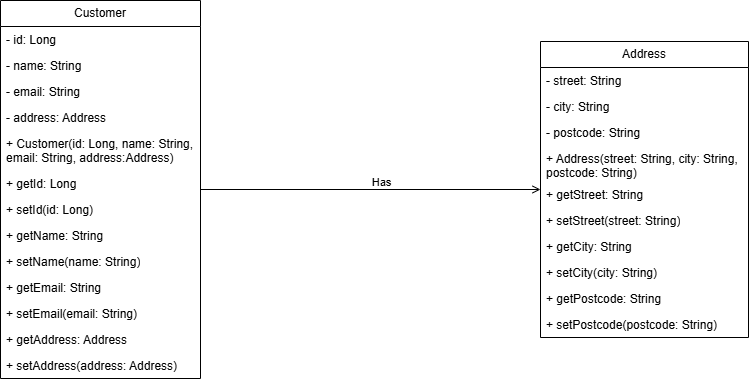

The diagram above was exported from draw.io. Its source (the exported page's mxGraphModel, read from the mxfile embedded in the PNG):
<mxGraphModel dx="1426" dy="961" grid="1" gridSize="10" guides="1" tooltips="1" connect="1" arrows="1" fold="1" page="1" pageScale="1" pageWidth="583" pageHeight="827" math="0" shadow="0">
  <root>
    <mxCell id="0" />
    <mxCell id="1" parent="0" />
    <mxCell id="8Ut-QfIrdlbl5i0Fh0ty-27" style="edgeStyle=orthogonalEdgeStyle;rounded=0;orthogonalLoop=1;jettySize=auto;html=1;endArrow=open;startFill=0;endFill=0;" edge="1" parent="1" source="8Ut-QfIrdlbl5i0Fh0ty-1" target="8Ut-QfIrdlbl5i0Fh0ty-16">
      <mxGeometry relative="1" as="geometry" />
    </mxCell>
    <mxCell id="8Ut-QfIrdlbl5i0Fh0ty-28" value="Has" style="edgeLabel;html=1;align=center;verticalAlign=middle;resizable=0;points=[];" vertex="1" connectable="0" parent="8Ut-QfIrdlbl5i0Fh0ty-27">
      <mxGeometry x="-0.1598" y="3" relative="1" as="geometry">
        <mxPoint x="37" y="-5" as="offset" />
      </mxGeometry>
    </mxCell>
    <mxCell id="8Ut-QfIrdlbl5i0Fh0ty-1" value="Customer" style="swimlane;fontStyle=0;childLayout=stackLayout;horizontal=1;startSize=26;fillColor=none;horizontalStack=0;resizeParent=1;resizeParentMax=0;resizeLast=0;collapsible=1;marginBottom=0;whiteSpace=wrap;html=1;" vertex="1" parent="1">
      <mxGeometry x="10" y="290" width="200" height="378" as="geometry" />
    </mxCell>
    <mxCell id="8Ut-QfIrdlbl5i0Fh0ty-2" value="- id: Long" style="text;strokeColor=none;fillColor=none;align=left;verticalAlign=top;spacingLeft=4;spacingRight=4;overflow=hidden;rotatable=0;points=[[0,0.5],[1,0.5]];portConstraint=eastwest;whiteSpace=wrap;html=1;" vertex="1" parent="8Ut-QfIrdlbl5i0Fh0ty-1">
      <mxGeometry y="26" width="200" height="26" as="geometry" />
    </mxCell>
    <mxCell id="8Ut-QfIrdlbl5i0Fh0ty-3" value="- name: String" style="text;strokeColor=none;fillColor=none;align=left;verticalAlign=top;spacingLeft=4;spacingRight=4;overflow=hidden;rotatable=0;points=[[0,0.5],[1,0.5]];portConstraint=eastwest;whiteSpace=wrap;html=1;" vertex="1" parent="8Ut-QfIrdlbl5i0Fh0ty-1">
      <mxGeometry y="52" width="200" height="26" as="geometry" />
    </mxCell>
    <mxCell id="8Ut-QfIrdlbl5i0Fh0ty-4" value="- email: String" style="text;strokeColor=none;fillColor=none;align=left;verticalAlign=top;spacingLeft=4;spacingRight=4;overflow=hidden;rotatable=0;points=[[0,0.5],[1,0.5]];portConstraint=eastwest;whiteSpace=wrap;html=1;" vertex="1" parent="8Ut-QfIrdlbl5i0Fh0ty-1">
      <mxGeometry y="78" width="200" height="26" as="geometry" />
    </mxCell>
    <mxCell id="8Ut-QfIrdlbl5i0Fh0ty-5" value="- address: Address" style="text;strokeColor=none;fillColor=none;align=left;verticalAlign=top;spacingLeft=4;spacingRight=4;overflow=hidden;rotatable=0;points=[[0,0.5],[1,0.5]];portConstraint=eastwest;whiteSpace=wrap;html=1;" vertex="1" parent="8Ut-QfIrdlbl5i0Fh0ty-1">
      <mxGeometry y="104" width="200" height="26" as="geometry" />
    </mxCell>
    <mxCell id="8Ut-QfIrdlbl5i0Fh0ty-6" value="+ Customer(id: Long, name: String, email: String, address:Address)" style="text;strokeColor=none;fillColor=none;align=left;verticalAlign=top;spacingLeft=4;spacingRight=4;overflow=hidden;rotatable=0;points=[[0,0.5],[1,0.5]];portConstraint=eastwest;whiteSpace=wrap;html=1;" vertex="1" parent="8Ut-QfIrdlbl5i0Fh0ty-1">
      <mxGeometry y="130" width="200" height="40" as="geometry" />
    </mxCell>
    <mxCell id="8Ut-QfIrdlbl5i0Fh0ty-7" value="+ getId: Long" style="text;strokeColor=none;fillColor=none;align=left;verticalAlign=top;spacingLeft=4;spacingRight=4;overflow=hidden;rotatable=0;points=[[0,0.5],[1,0.5]];portConstraint=eastwest;whiteSpace=wrap;html=1;" vertex="1" parent="8Ut-QfIrdlbl5i0Fh0ty-1">
      <mxGeometry y="170" width="200" height="26" as="geometry" />
    </mxCell>
    <mxCell id="8Ut-QfIrdlbl5i0Fh0ty-12" value="+ setId(id: Long)" style="text;strokeColor=none;fillColor=none;align=left;verticalAlign=top;spacingLeft=4;spacingRight=4;overflow=hidden;rotatable=0;points=[[0,0.5],[1,0.5]];portConstraint=eastwest;whiteSpace=wrap;html=1;" vertex="1" parent="8Ut-QfIrdlbl5i0Fh0ty-1">
      <mxGeometry y="196" width="200" height="26" as="geometry" />
    </mxCell>
    <mxCell id="8Ut-QfIrdlbl5i0Fh0ty-8" value="+ getName: String" style="text;strokeColor=none;fillColor=none;align=left;verticalAlign=top;spacingLeft=4;spacingRight=4;overflow=hidden;rotatable=0;points=[[0,0.5],[1,0.5]];portConstraint=eastwest;whiteSpace=wrap;html=1;" vertex="1" parent="8Ut-QfIrdlbl5i0Fh0ty-1">
      <mxGeometry y="222" width="200" height="26" as="geometry" />
    </mxCell>
    <mxCell id="8Ut-QfIrdlbl5i0Fh0ty-13" value="+ setName(name: String)" style="text;strokeColor=none;fillColor=none;align=left;verticalAlign=top;spacingLeft=4;spacingRight=4;overflow=hidden;rotatable=0;points=[[0,0.5],[1,0.5]];portConstraint=eastwest;whiteSpace=wrap;html=1;" vertex="1" parent="8Ut-QfIrdlbl5i0Fh0ty-1">
      <mxGeometry y="248" width="200" height="26" as="geometry" />
    </mxCell>
    <mxCell id="8Ut-QfIrdlbl5i0Fh0ty-11" value="+ getEmail: String" style="text;strokeColor=none;fillColor=none;align=left;verticalAlign=top;spacingLeft=4;spacingRight=4;overflow=hidden;rotatable=0;points=[[0,0.5],[1,0.5]];portConstraint=eastwest;whiteSpace=wrap;html=1;" vertex="1" parent="8Ut-QfIrdlbl5i0Fh0ty-1">
      <mxGeometry y="274" width="200" height="26" as="geometry" />
    </mxCell>
    <mxCell id="8Ut-QfIrdlbl5i0Fh0ty-14" value="+ setEmail(email: String)" style="text;strokeColor=none;fillColor=none;align=left;verticalAlign=top;spacingLeft=4;spacingRight=4;overflow=hidden;rotatable=0;points=[[0,0.5],[1,0.5]];portConstraint=eastwest;whiteSpace=wrap;html=1;" vertex="1" parent="8Ut-QfIrdlbl5i0Fh0ty-1">
      <mxGeometry y="300" width="200" height="26" as="geometry" />
    </mxCell>
    <mxCell id="8Ut-QfIrdlbl5i0Fh0ty-10" value="+ getAddress: Address" style="text;strokeColor=none;fillColor=none;align=left;verticalAlign=top;spacingLeft=4;spacingRight=4;overflow=hidden;rotatable=0;points=[[0,0.5],[1,0.5]];portConstraint=eastwest;whiteSpace=wrap;html=1;" vertex="1" parent="8Ut-QfIrdlbl5i0Fh0ty-1">
      <mxGeometry y="326" width="200" height="26" as="geometry" />
    </mxCell>
    <mxCell id="8Ut-QfIrdlbl5i0Fh0ty-15" value="+ setAddress(address: Address)" style="text;strokeColor=none;fillColor=none;align=left;verticalAlign=top;spacingLeft=4;spacingRight=4;overflow=hidden;rotatable=0;points=[[0,0.5],[1,0.5]];portConstraint=eastwest;whiteSpace=wrap;html=1;" vertex="1" parent="8Ut-QfIrdlbl5i0Fh0ty-1">
      <mxGeometry y="352" width="200" height="26" as="geometry" />
    </mxCell>
    <mxCell id="8Ut-QfIrdlbl5i0Fh0ty-16" value="Address" style="swimlane;fontStyle=0;childLayout=stackLayout;horizontal=1;startSize=26;fillColor=none;horizontalStack=0;resizeParent=1;resizeParentMax=0;resizeLast=0;collapsible=1;marginBottom=0;whiteSpace=wrap;html=1;" vertex="1" parent="1">
      <mxGeometry x="550" y="331" width="208" height="296" as="geometry" />
    </mxCell>
    <mxCell id="8Ut-QfIrdlbl5i0Fh0ty-17" value="- street: String" style="text;strokeColor=none;fillColor=none;align=left;verticalAlign=top;spacingLeft=4;spacingRight=4;overflow=hidden;rotatable=0;points=[[0,0.5],[1,0.5]];portConstraint=eastwest;whiteSpace=wrap;html=1;" vertex="1" parent="8Ut-QfIrdlbl5i0Fh0ty-16">
      <mxGeometry y="26" width="208" height="26" as="geometry" />
    </mxCell>
    <mxCell id="8Ut-QfIrdlbl5i0Fh0ty-18" value="- city: String" style="text;strokeColor=none;fillColor=none;align=left;verticalAlign=top;spacingLeft=4;spacingRight=4;overflow=hidden;rotatable=0;points=[[0,0.5],[1,0.5]];portConstraint=eastwest;whiteSpace=wrap;html=1;" vertex="1" parent="8Ut-QfIrdlbl5i0Fh0ty-16">
      <mxGeometry y="52" width="208" height="26" as="geometry" />
    </mxCell>
    <mxCell id="8Ut-QfIrdlbl5i0Fh0ty-19" value="- postcode: String" style="text;strokeColor=none;fillColor=none;align=left;verticalAlign=top;spacingLeft=4;spacingRight=4;overflow=hidden;rotatable=0;points=[[0,0.5],[1,0.5]];portConstraint=eastwest;whiteSpace=wrap;html=1;" vertex="1" parent="8Ut-QfIrdlbl5i0Fh0ty-16">
      <mxGeometry y="78" width="208" height="26" as="geometry" />
    </mxCell>
    <mxCell id="8Ut-QfIrdlbl5i0Fh0ty-22" value="+ Address(street: String, city: String, postcode: String)" style="text;strokeColor=none;fillColor=none;align=left;verticalAlign=top;spacingLeft=4;spacingRight=4;overflow=hidden;rotatable=0;points=[[0,0.5],[1,0.5]];portConstraint=eastwest;whiteSpace=wrap;html=1;" vertex="1" parent="8Ut-QfIrdlbl5i0Fh0ty-16">
      <mxGeometry y="104" width="208" height="36" as="geometry" />
    </mxCell>
    <mxCell id="8Ut-QfIrdlbl5i0Fh0ty-21" value="+ getStreet: String" style="text;strokeColor=none;fillColor=none;align=left;verticalAlign=top;spacingLeft=4;spacingRight=4;overflow=hidden;rotatable=0;points=[[0,0.5],[1,0.5]];portConstraint=eastwest;whiteSpace=wrap;html=1;" vertex="1" parent="8Ut-QfIrdlbl5i0Fh0ty-16">
      <mxGeometry y="140" width="208" height="26" as="geometry" />
    </mxCell>
    <mxCell id="8Ut-QfIrdlbl5i0Fh0ty-20" value="+ setStreet(street: String)" style="text;strokeColor=none;fillColor=none;align=left;verticalAlign=top;spacingLeft=4;spacingRight=4;overflow=hidden;rotatable=0;points=[[0,0.5],[1,0.5]];portConstraint=eastwest;whiteSpace=wrap;html=1;" vertex="1" parent="8Ut-QfIrdlbl5i0Fh0ty-16">
      <mxGeometry y="166" width="208" height="26" as="geometry" />
    </mxCell>
    <mxCell id="8Ut-QfIrdlbl5i0Fh0ty-24" value="+ getCity: String" style="text;strokeColor=none;fillColor=none;align=left;verticalAlign=top;spacingLeft=4;spacingRight=4;overflow=hidden;rotatable=0;points=[[0,0.5],[1,0.5]];portConstraint=eastwest;whiteSpace=wrap;html=1;" vertex="1" parent="8Ut-QfIrdlbl5i0Fh0ty-16">
      <mxGeometry y="192" width="208" height="26" as="geometry" />
    </mxCell>
    <mxCell id="8Ut-QfIrdlbl5i0Fh0ty-23" value="+ setCity(city: String)" style="text;strokeColor=none;fillColor=none;align=left;verticalAlign=top;spacingLeft=4;spacingRight=4;overflow=hidden;rotatable=0;points=[[0,0.5],[1,0.5]];portConstraint=eastwest;whiteSpace=wrap;html=1;" vertex="1" parent="8Ut-QfIrdlbl5i0Fh0ty-16">
      <mxGeometry y="218" width="208" height="26" as="geometry" />
    </mxCell>
    <mxCell id="8Ut-QfIrdlbl5i0Fh0ty-26" value="+ getPostcode: String" style="text;strokeColor=none;fillColor=none;align=left;verticalAlign=top;spacingLeft=4;spacingRight=4;overflow=hidden;rotatable=0;points=[[0,0.5],[1,0.5]];portConstraint=eastwest;whiteSpace=wrap;html=1;" vertex="1" parent="8Ut-QfIrdlbl5i0Fh0ty-16">
      <mxGeometry y="244" width="208" height="26" as="geometry" />
    </mxCell>
    <mxCell id="8Ut-QfIrdlbl5i0Fh0ty-25" value="+ setPostcode(postcode: String)" style="text;strokeColor=none;fillColor=none;align=left;verticalAlign=top;spacingLeft=4;spacingRight=4;overflow=hidden;rotatable=0;points=[[0,0.5],[1,0.5]];portConstraint=eastwest;whiteSpace=wrap;html=1;" vertex="1" parent="8Ut-QfIrdlbl5i0Fh0ty-16">
      <mxGeometry y="270" width="208" height="26" as="geometry" />
    </mxCell>
  </root>
</mxGraphModel>